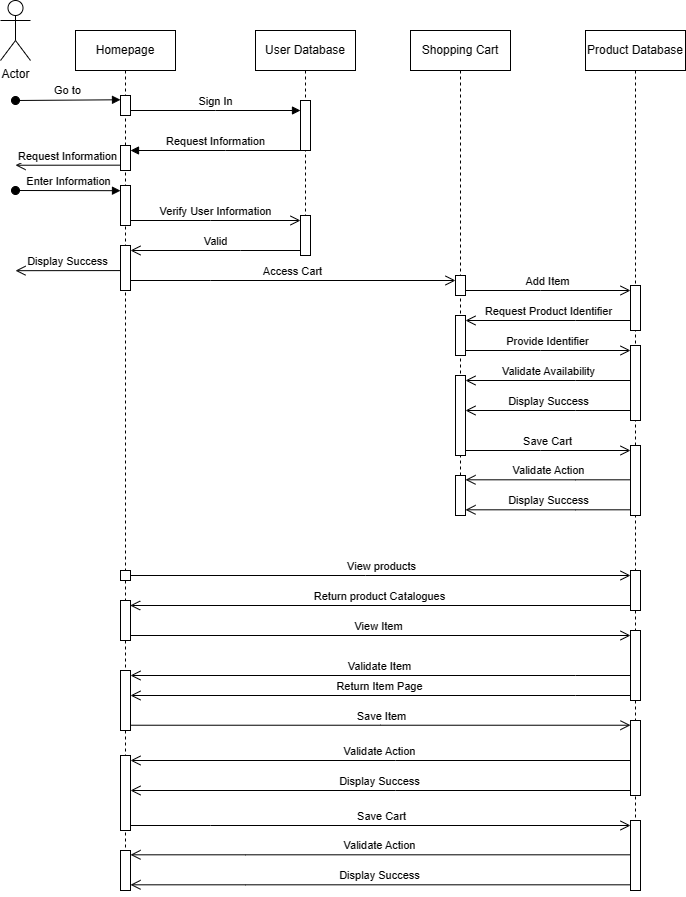

The diagram above was exported from draw.io. Its source (the exported page's mxGraphModel, read from the mxfile embedded in the PNG):
<mxGraphModel dx="2294" dy="938" grid="1" gridSize="10" guides="1" tooltips="1" connect="1" arrows="1" fold="1" page="1" pageScale="1" pageWidth="850" pageHeight="1100" math="0" shadow="0">
  <root>
    <mxCell id="0" />
    <mxCell id="1" parent="0" />
    <mxCell id="aM9ryv3xv72pqoxQDRHE-1" value="Homepage" style="shape=umlLifeline;perimeter=lifelinePerimeter;whiteSpace=wrap;html=1;container=0;dropTarget=0;collapsible=0;recursiveResize=0;outlineConnect=0;portConstraint=eastwest;newEdgeStyle={&quot;edgeStyle&quot;:&quot;elbowEdgeStyle&quot;,&quot;elbow&quot;:&quot;vertical&quot;,&quot;curved&quot;:0,&quot;rounded&quot;:0};" parent="1" vertex="1">
      <mxGeometry x="40" y="40" width="100" height="830" as="geometry" />
    </mxCell>
    <mxCell id="aM9ryv3xv72pqoxQDRHE-2" value="" style="html=1;points=[];perimeter=orthogonalPerimeter;outlineConnect=0;targetShapes=umlLifeline;portConstraint=eastwest;newEdgeStyle={&quot;edgeStyle&quot;:&quot;elbowEdgeStyle&quot;,&quot;elbow&quot;:&quot;vertical&quot;,&quot;curved&quot;:0,&quot;rounded&quot;:0};" parent="aM9ryv3xv72pqoxQDRHE-1" vertex="1">
      <mxGeometry x="45" y="65" width="10" height="20" as="geometry" />
    </mxCell>
    <mxCell id="aM9ryv3xv72pqoxQDRHE-3" value="Go to" style="html=1;verticalAlign=bottom;startArrow=oval;endArrow=block;startSize=8;edgeStyle=elbowEdgeStyle;elbow=vertical;curved=0;rounded=0;" parent="aM9ryv3xv72pqoxQDRHE-1" target="aM9ryv3xv72pqoxQDRHE-2" edge="1">
      <mxGeometry relative="1" as="geometry">
        <mxPoint x="-60" y="70" as="sourcePoint" />
      </mxGeometry>
    </mxCell>
    <mxCell id="aM9ryv3xv72pqoxQDRHE-5" value="User Database" style="shape=umlLifeline;perimeter=lifelinePerimeter;whiteSpace=wrap;html=1;container=0;dropTarget=0;collapsible=0;recursiveResize=0;outlineConnect=0;portConstraint=eastwest;newEdgeStyle={&quot;edgeStyle&quot;:&quot;elbowEdgeStyle&quot;,&quot;elbow&quot;:&quot;vertical&quot;,&quot;curved&quot;:0,&quot;rounded&quot;:0};" parent="1" vertex="1">
      <mxGeometry x="220" y="40" width="100" height="210" as="geometry" />
    </mxCell>
    <mxCell id="aM9ryv3xv72pqoxQDRHE-6" value="" style="html=1;points=[];perimeter=orthogonalPerimeter;outlineConnect=0;targetShapes=umlLifeline;portConstraint=eastwest;newEdgeStyle={&quot;edgeStyle&quot;:&quot;elbowEdgeStyle&quot;,&quot;elbow&quot;:&quot;vertical&quot;,&quot;curved&quot;:0,&quot;rounded&quot;:0};" parent="aM9ryv3xv72pqoxQDRHE-5" vertex="1">
      <mxGeometry x="45" y="70" width="10" height="50" as="geometry" />
    </mxCell>
    <mxCell id="aM9ryv3xv72pqoxQDRHE-7" value="Sign In" style="html=1;verticalAlign=bottom;endArrow=block;edgeStyle=elbowEdgeStyle;elbow=vertical;curved=0;rounded=0;" parent="1" source="aM9ryv3xv72pqoxQDRHE-2" target="aM9ryv3xv72pqoxQDRHE-6" edge="1">
      <mxGeometry relative="1" as="geometry">
        <mxPoint x="195" y="130" as="sourcePoint" />
        <Array as="points">
          <mxPoint x="180" y="120" />
        </Array>
      </mxGeometry>
    </mxCell>
    <mxCell id="aM9ryv3xv72pqoxQDRHE-8" value="Valid" style="html=1;verticalAlign=bottom;endArrow=open;endSize=8;edgeStyle=elbowEdgeStyle;elbow=vertical;curved=0;rounded=0;" parent="1" edge="1">
      <mxGeometry relative="1" as="geometry">
        <mxPoint x="95" y="260" as="targetPoint" />
        <Array as="points">
          <mxPoint x="205" y="260" />
        </Array>
        <mxPoint x="265" y="260" as="sourcePoint" />
      </mxGeometry>
    </mxCell>
    <mxCell id="aM9ryv3xv72pqoxQDRHE-9" value="Request Information" style="html=1;verticalAlign=bottom;endArrow=block;edgeStyle=elbowEdgeStyle;elbow=vertical;curved=0;rounded=0;" parent="1" source="aM9ryv3xv72pqoxQDRHE-6" edge="1">
      <mxGeometry relative="1" as="geometry">
        <mxPoint x="175" y="160" as="sourcePoint" />
        <Array as="points">
          <mxPoint x="190" y="160" />
        </Array>
        <mxPoint x="95" y="160" as="targetPoint" />
      </mxGeometry>
    </mxCell>
    <mxCell id="aM9ryv3xv72pqoxQDRHE-10" value="Verify User Information" style="html=1;verticalAlign=bottom;endArrow=open;endSize=8;edgeStyle=elbowEdgeStyle;elbow=vertical;curved=0;rounded=0;" parent="1" edge="1">
      <mxGeometry relative="1" as="geometry">
        <mxPoint x="265" y="230" as="targetPoint" />
        <Array as="points">
          <mxPoint x="175" y="230" />
        </Array>
        <mxPoint x="95" y="230" as="sourcePoint" />
      </mxGeometry>
    </mxCell>
    <mxCell id="X8iULE5a3sja9Byya2p7-5" value="Enter Information" style="html=1;verticalAlign=bottom;startArrow=oval;endArrow=block;startSize=8;edgeStyle=elbowEdgeStyle;elbow=vertical;curved=0;rounded=0;" parent="1" edge="1">
      <mxGeometry relative="1" as="geometry">
        <mxPoint x="-20" y="200" as="sourcePoint" />
        <mxPoint x="85" y="200" as="targetPoint" />
      </mxGeometry>
    </mxCell>
    <mxCell id="X8iULE5a3sja9Byya2p7-9" value="" style="rounded=0;whiteSpace=wrap;html=1;direction=south;" parent="1" vertex="1">
      <mxGeometry x="85" y="255" width="10" height="45" as="geometry" />
    </mxCell>
    <mxCell id="X8iULE5a3sja9Byya2p7-10" value="Display Success" style="html=1;verticalAlign=bottom;endArrow=open;endSize=8;edgeStyle=elbowEdgeStyle;elbow=vertical;curved=0;rounded=0;" parent="1" edge="1">
      <mxGeometry relative="1" as="geometry">
        <mxPoint x="-20" y="280.08" as="targetPoint" />
        <Array as="points" />
        <mxPoint x="85" y="280.08" as="sourcePoint" />
      </mxGeometry>
    </mxCell>
    <mxCell id="X8iULE5a3sja9Byya2p7-12" value="Actor" style="shape=umlActor;verticalLabelPosition=bottom;verticalAlign=top;html=1;outlineConnect=0;" parent="1" vertex="1">
      <mxGeometry x="-35" y="10" width="30" height="60" as="geometry" />
    </mxCell>
    <mxCell id="X8iULE5a3sja9Byya2p7-13" value="" style="rounded=0;whiteSpace=wrap;html=1;" parent="1" vertex="1">
      <mxGeometry x="85" y="155" width="10" height="25" as="geometry" />
    </mxCell>
    <mxCell id="X8iULE5a3sja9Byya2p7-15" value="Request Information" style="html=1;verticalAlign=bottom;endArrow=open;endSize=8;edgeStyle=elbowEdgeStyle;elbow=vertical;curved=0;rounded=0;" parent="1" edge="1">
      <mxGeometry relative="1" as="geometry">
        <mxPoint x="-20" y="174.67" as="targetPoint" />
        <Array as="points" />
        <mxPoint x="85" y="174.67" as="sourcePoint" />
      </mxGeometry>
    </mxCell>
    <mxCell id="X8iULE5a3sja9Byya2p7-16" value="" style="rounded=0;whiteSpace=wrap;html=1;" parent="1" vertex="1">
      <mxGeometry x="85" y="195" width="10" height="40" as="geometry" />
    </mxCell>
    <mxCell id="X8iULE5a3sja9Byya2p7-17" value="" style="rounded=0;whiteSpace=wrap;html=1;" parent="1" vertex="1">
      <mxGeometry x="265" y="225" width="10" height="40" as="geometry" />
    </mxCell>
    <mxCell id="fbU19OGlruUZWiN_TWno-2" value="Access Cart" style="html=1;verticalAlign=bottom;endArrow=open;endSize=8;edgeStyle=elbowEdgeStyle;elbow=vertical;curved=0;rounded=0;" parent="1" target="ym0_qMM8YbXxwoI6HPPg-2" edge="1">
      <mxGeometry relative="1" as="geometry">
        <mxPoint x="265" y="290" as="targetPoint" />
        <Array as="points">
          <mxPoint x="175" y="290" />
        </Array>
        <mxPoint x="95" y="290" as="sourcePoint" />
      </mxGeometry>
    </mxCell>
    <mxCell id="ym0_qMM8YbXxwoI6HPPg-1" value="Shopping Cart" style="shape=umlLifeline;perimeter=lifelinePerimeter;whiteSpace=wrap;html=1;container=0;dropTarget=0;collapsible=0;recursiveResize=0;outlineConnect=0;portConstraint=eastwest;newEdgeStyle={&quot;edgeStyle&quot;:&quot;elbowEdgeStyle&quot;,&quot;elbow&quot;:&quot;vertical&quot;,&quot;curved&quot;:0,&quot;rounded&quot;:0};" parent="1" vertex="1">
      <mxGeometry x="375" y="40" width="100" height="460" as="geometry" />
    </mxCell>
    <mxCell id="ym0_qMM8YbXxwoI6HPPg-2" value="" style="html=1;points=[];perimeter=orthogonalPerimeter;outlineConnect=0;targetShapes=umlLifeline;portConstraint=eastwest;newEdgeStyle={&quot;edgeStyle&quot;:&quot;elbowEdgeStyle&quot;,&quot;elbow&quot;:&quot;vertical&quot;,&quot;curved&quot;:0,&quot;rounded&quot;:0};" parent="ym0_qMM8YbXxwoI6HPPg-1" vertex="1">
      <mxGeometry x="45" y="245" width="10" height="20" as="geometry" />
    </mxCell>
    <mxCell id="ym0_qMM8YbXxwoI6HPPg-3" value="Product Database" style="shape=umlLifeline;perimeter=lifelinePerimeter;whiteSpace=wrap;html=1;container=0;dropTarget=0;collapsible=0;recursiveResize=0;outlineConnect=0;portConstraint=eastwest;newEdgeStyle={&quot;edgeStyle&quot;:&quot;elbowEdgeStyle&quot;,&quot;elbow&quot;:&quot;vertical&quot;,&quot;curved&quot;:0,&quot;rounded&quot;:0};" parent="1" vertex="1">
      <mxGeometry x="550" y="40" width="100" height="810" as="geometry" />
    </mxCell>
    <mxCell id="ym0_qMM8YbXxwoI6HPPg-9" value="" style="html=1;points=[];perimeter=orthogonalPerimeter;outlineConnect=0;targetShapes=umlLifeline;portConstraint=eastwest;newEdgeStyle={&quot;edgeStyle&quot;:&quot;elbowEdgeStyle&quot;,&quot;elbow&quot;:&quot;vertical&quot;,&quot;curved&quot;:0,&quot;rounded&quot;:0};" parent="ym0_qMM8YbXxwoI6HPPg-3" vertex="1">
      <mxGeometry x="45" y="315" width="10" height="75" as="geometry" />
    </mxCell>
    <mxCell id="ym0_qMM8YbXxwoI6HPPg-4" value="" style="html=1;points=[];perimeter=orthogonalPerimeter;outlineConnect=0;targetShapes=umlLifeline;portConstraint=eastwest;newEdgeStyle={&quot;edgeStyle&quot;:&quot;elbowEdgeStyle&quot;,&quot;elbow&quot;:&quot;vertical&quot;,&quot;curved&quot;:0,&quot;rounded&quot;:0};" parent="1" vertex="1">
      <mxGeometry x="595" y="295" width="10" height="45" as="geometry" />
    </mxCell>
    <mxCell id="ym0_qMM8YbXxwoI6HPPg-5" value="Add Item" style="html=1;verticalAlign=bottom;endArrow=open;endSize=8;edgeStyle=elbowEdgeStyle;elbow=vertical;curved=0;rounded=0;" parent="1" edge="1">
      <mxGeometry relative="1" as="geometry">
        <mxPoint x="595" y="300" as="targetPoint" />
        <Array as="points">
          <mxPoint x="505" y="300" />
        </Array>
        <mxPoint x="430" y="300" as="sourcePoint" />
      </mxGeometry>
    </mxCell>
    <mxCell id="ym0_qMM8YbXxwoI6HPPg-6" value="" style="html=1;points=[];perimeter=orthogonalPerimeter;outlineConnect=0;targetShapes=umlLifeline;portConstraint=eastwest;newEdgeStyle={&quot;edgeStyle&quot;:&quot;elbowEdgeStyle&quot;,&quot;elbow&quot;:&quot;vertical&quot;,&quot;curved&quot;:0,&quot;rounded&quot;:0};" parent="1" vertex="1">
      <mxGeometry x="420" y="325" width="10" height="40" as="geometry" />
    </mxCell>
    <mxCell id="ym0_qMM8YbXxwoI6HPPg-7" value="Request Product Identifier" style="html=1;verticalAlign=bottom;endArrow=open;endSize=8;edgeStyle=elbowEdgeStyle;elbow=vertical;curved=0;rounded=0;" parent="1" source="ym0_qMM8YbXxwoI6HPPg-4" edge="1">
      <mxGeometry relative="1" as="geometry">
        <mxPoint x="430" y="330" as="targetPoint" />
        <Array as="points">
          <mxPoint x="540" y="330" />
        </Array>
        <mxPoint x="590" y="330" as="sourcePoint" />
      </mxGeometry>
    </mxCell>
    <mxCell id="ym0_qMM8YbXxwoI6HPPg-8" value="Provide Identifier" style="html=1;verticalAlign=bottom;endArrow=open;endSize=8;edgeStyle=elbowEdgeStyle;elbow=vertical;curved=0;rounded=0;" parent="1" edge="1">
      <mxGeometry relative="1" as="geometry">
        <mxPoint x="595" y="360" as="targetPoint" />
        <Array as="points">
          <mxPoint x="505" y="360" />
        </Array>
        <mxPoint x="430" y="360" as="sourcePoint" />
      </mxGeometry>
    </mxCell>
    <mxCell id="ym0_qMM8YbXxwoI6HPPg-10" value="Validate Availability" style="html=1;verticalAlign=bottom;endArrow=open;endSize=8;edgeStyle=elbowEdgeStyle;elbow=vertical;curved=0;rounded=0;" parent="1" edge="1">
      <mxGeometry relative="1" as="geometry">
        <mxPoint x="430" y="390" as="targetPoint" />
        <Array as="points">
          <mxPoint x="540" y="390" />
        </Array>
        <mxPoint x="595" y="390" as="sourcePoint" />
      </mxGeometry>
    </mxCell>
    <mxCell id="ym0_qMM8YbXxwoI6HPPg-11" value="Display Success" style="html=1;verticalAlign=bottom;endArrow=open;endSize=8;edgeStyle=elbowEdgeStyle;elbow=vertical;curved=0;rounded=0;" parent="1" edge="1">
      <mxGeometry relative="1" as="geometry">
        <mxPoint x="430" y="420" as="targetPoint" />
        <Array as="points">
          <mxPoint x="540" y="420" />
        </Array>
        <mxPoint x="595" y="420" as="sourcePoint" />
      </mxGeometry>
    </mxCell>
    <mxCell id="ym0_qMM8YbXxwoI6HPPg-12" value="" style="html=1;points=[];perimeter=orthogonalPerimeter;outlineConnect=0;targetShapes=umlLifeline;portConstraint=eastwest;newEdgeStyle={&quot;edgeStyle&quot;:&quot;elbowEdgeStyle&quot;,&quot;elbow&quot;:&quot;vertical&quot;,&quot;curved&quot;:0,&quot;rounded&quot;:0};" parent="1" vertex="1">
      <mxGeometry x="420" y="385" width="10" height="80" as="geometry" />
    </mxCell>
    <mxCell id="aFHAhNk_UnevF-P8CUtO-1" value="Save Cart" style="html=1;verticalAlign=bottom;endArrow=open;endSize=8;edgeStyle=elbowEdgeStyle;elbow=vertical;curved=0;rounded=0;" parent="1" edge="1">
      <mxGeometry relative="1" as="geometry">
        <mxPoint x="595" y="460" as="targetPoint" />
        <Array as="points">
          <mxPoint x="505" y="460" />
        </Array>
        <mxPoint x="430" y="460" as="sourcePoint" />
      </mxGeometry>
    </mxCell>
    <mxCell id="aFHAhNk_UnevF-P8CUtO-2" value="" style="html=1;points=[];perimeter=orthogonalPerimeter;outlineConnect=0;targetShapes=umlLifeline;portConstraint=eastwest;newEdgeStyle={&quot;edgeStyle&quot;:&quot;elbowEdgeStyle&quot;,&quot;elbow&quot;:&quot;vertical&quot;,&quot;curved&quot;:0,&quot;rounded&quot;:0};" parent="1" vertex="1">
      <mxGeometry x="595" y="455" width="10" height="70" as="geometry" />
    </mxCell>
    <mxCell id="aFHAhNk_UnevF-P8CUtO-3" value="Validate Action" style="html=1;verticalAlign=bottom;endArrow=open;endSize=8;edgeStyle=elbowEdgeStyle;elbow=vertical;curved=0;rounded=0;" parent="1" edge="1">
      <mxGeometry relative="1" as="geometry">
        <mxPoint x="430" y="489.31" as="targetPoint" />
        <Array as="points">
          <mxPoint x="540" y="489.31" />
        </Array>
        <mxPoint x="595" y="489.31" as="sourcePoint" />
      </mxGeometry>
    </mxCell>
    <mxCell id="aFHAhNk_UnevF-P8CUtO-4" value="Display Success" style="html=1;verticalAlign=bottom;endArrow=open;endSize=8;edgeStyle=elbowEdgeStyle;elbow=vertical;curved=0;rounded=0;" parent="1" edge="1">
      <mxGeometry relative="1" as="geometry">
        <mxPoint x="430" y="519.31" as="targetPoint" />
        <Array as="points">
          <mxPoint x="540" y="519.31" />
        </Array>
        <mxPoint x="595" y="519.31" as="sourcePoint" />
      </mxGeometry>
    </mxCell>
    <mxCell id="aFHAhNk_UnevF-P8CUtO-5" value="" style="html=1;points=[];perimeter=orthogonalPerimeter;outlineConnect=0;targetShapes=umlLifeline;portConstraint=eastwest;newEdgeStyle={&quot;edgeStyle&quot;:&quot;elbowEdgeStyle&quot;,&quot;elbow&quot;:&quot;vertical&quot;,&quot;curved&quot;:0,&quot;rounded&quot;:0};" parent="1" vertex="1">
      <mxGeometry x="420" y="485" width="10" height="40" as="geometry" />
    </mxCell>
    <mxCell id="aFHAhNk_UnevF-P8CUtO-48" value="" style="html=1;points=[];perimeter=orthogonalPerimeter;outlineConnect=0;targetShapes=umlLifeline;portConstraint=eastwest;newEdgeStyle={&quot;edgeStyle&quot;:&quot;elbowEdgeStyle&quot;,&quot;elbow&quot;:&quot;vertical&quot;,&quot;curved&quot;:0,&quot;rounded&quot;:0};" parent="1" vertex="1">
      <mxGeometry x="85" y="680" width="10" height="60" as="geometry" />
    </mxCell>
    <mxCell id="aFHAhNk_UnevF-P8CUtO-49" value="View products" style="html=1;verticalAlign=bottom;endArrow=open;endSize=8;edgeStyle=elbowEdgeStyle;elbow=vertical;curved=0;rounded=0;exitX=1;exitY=0.5;exitDx=0;exitDy=0;" parent="1" source="aFHAhNk_UnevF-P8CUtO-62" target="aFHAhNk_UnevF-P8CUtO-50" edge="1">
      <mxGeometry relative="1" as="geometry">
        <mxPoint x="475" y="585" as="targetPoint" />
        <Array as="points">
          <mxPoint x="330" y="585" />
        </Array>
        <mxPoint x="250" y="585" as="sourcePoint" />
      </mxGeometry>
    </mxCell>
    <mxCell id="aFHAhNk_UnevF-P8CUtO-50" value="" style="html=1;points=[];perimeter=orthogonalPerimeter;outlineConnect=0;targetShapes=umlLifeline;portConstraint=eastwest;newEdgeStyle={&quot;edgeStyle&quot;:&quot;elbowEdgeStyle&quot;,&quot;elbow&quot;:&quot;vertical&quot;,&quot;curved&quot;:0,&quot;rounded&quot;:0};" parent="1" vertex="1">
      <mxGeometry x="595" y="580" width="10" height="40" as="geometry" />
    </mxCell>
    <mxCell id="aFHAhNk_UnevF-P8CUtO-51" value="Validate Item" style="html=1;verticalAlign=bottom;endArrow=open;endSize=8;edgeStyle=elbowEdgeStyle;elbow=vertical;curved=0;rounded=0;" parent="1" target="aFHAhNk_UnevF-P8CUtO-48" edge="1">
      <mxGeometry relative="1" as="geometry">
        <mxPoint x="255" y="685" as="targetPoint" />
        <Array as="points">
          <mxPoint x="540" y="685" />
        </Array>
        <mxPoint x="595" y="685" as="sourcePoint" />
      </mxGeometry>
    </mxCell>
    <mxCell id="aFHAhNk_UnevF-P8CUtO-52" value="" style="html=1;points=[];perimeter=orthogonalPerimeter;outlineConnect=0;targetShapes=umlLifeline;portConstraint=eastwest;newEdgeStyle={&quot;edgeStyle&quot;:&quot;elbowEdgeStyle&quot;,&quot;elbow&quot;:&quot;vertical&quot;,&quot;curved&quot;:0,&quot;rounded&quot;:0};" parent="1" vertex="1">
      <mxGeometry x="595" y="640" width="10" height="70" as="geometry" />
    </mxCell>
    <mxCell id="aFHAhNk_UnevF-P8CUtO-53" value="Return product Catalogues" style="html=1;verticalAlign=bottom;endArrow=open;endSize=8;edgeStyle=elbowEdgeStyle;elbow=vertical;curved=0;rounded=0;entryX=0.113;entryY=0.034;entryDx=0;entryDy=0;entryPerimeter=0;" parent="1" source="aFHAhNk_UnevF-P8CUtO-50" target="aFHAhNk_UnevF-P8CUtO-54" edge="1">
      <mxGeometry relative="1" as="geometry">
        <mxPoint x="265" y="615" as="targetPoint" />
        <Array as="points">
          <mxPoint x="530" y="615" />
        </Array>
        <mxPoint x="590" y="615" as="sourcePoint" />
      </mxGeometry>
    </mxCell>
    <mxCell id="aFHAhNk_UnevF-P8CUtO-54" value="" style="rounded=0;whiteSpace=wrap;html=1;direction=south;" parent="1" vertex="1">
      <mxGeometry x="85" y="610" width="10" height="40" as="geometry" />
    </mxCell>
    <mxCell id="aFHAhNk_UnevF-P8CUtO-55" value="View Item" style="html=1;verticalAlign=bottom;endArrow=open;endSize=8;edgeStyle=elbowEdgeStyle;elbow=vertical;curved=0;rounded=0;exitX=0.75;exitY=0;exitDx=0;exitDy=0;" parent="1" source="aFHAhNk_UnevF-P8CUtO-54" edge="1">
      <mxGeometry relative="1" as="geometry">
        <mxPoint x="595" y="645" as="targetPoint" />
        <Array as="points">
          <mxPoint x="505" y="645" />
        </Array>
        <mxPoint x="430" y="645" as="sourcePoint" />
      </mxGeometry>
    </mxCell>
    <mxCell id="aFHAhNk_UnevF-P8CUtO-56" value="" style="html=1;points=[];perimeter=orthogonalPerimeter;outlineConnect=0;targetShapes=umlLifeline;portConstraint=eastwest;newEdgeStyle={&quot;edgeStyle&quot;:&quot;elbowEdgeStyle&quot;,&quot;elbow&quot;:&quot;vertical&quot;,&quot;curved&quot;:0,&quot;rounded&quot;:0};" parent="1" vertex="1">
      <mxGeometry x="595" y="730" width="10" height="75" as="geometry" />
    </mxCell>
    <mxCell id="aFHAhNk_UnevF-P8CUtO-57" value="Save Item" style="html=1;verticalAlign=bottom;endArrow=open;endSize=8;edgeStyle=elbowEdgeStyle;elbow=vertical;curved=0;rounded=0;" parent="1" source="aFHAhNk_UnevF-P8CUtO-48" target="aFHAhNk_UnevF-P8CUtO-56" edge="1">
      <mxGeometry relative="1" as="geometry">
        <mxPoint x="450" y="735" as="targetPoint" />
        <Array as="points" />
        <mxPoint x="285" y="735" as="sourcePoint" />
      </mxGeometry>
    </mxCell>
    <mxCell id="aFHAhNk_UnevF-P8CUtO-58" value="Validate Action" style="html=1;verticalAlign=bottom;endArrow=open;endSize=8;edgeStyle=elbowEdgeStyle;elbow=vertical;curved=0;rounded=0;" parent="1" source="aFHAhNk_UnevF-P8CUtO-56" target="aFHAhNk_UnevF-P8CUtO-60" edge="1">
      <mxGeometry relative="1" as="geometry">
        <mxPoint x="250" y="770" as="targetPoint" />
        <Array as="points">
          <mxPoint x="360" y="770" />
        </Array>
        <mxPoint x="415" y="770" as="sourcePoint" />
      </mxGeometry>
    </mxCell>
    <mxCell id="aFHAhNk_UnevF-P8CUtO-59" value="Display Success" style="html=1;verticalAlign=bottom;endArrow=open;endSize=8;edgeStyle=elbowEdgeStyle;elbow=vertical;curved=0;rounded=0;" parent="1" source="aFHAhNk_UnevF-P8CUtO-56" target="aFHAhNk_UnevF-P8CUtO-60" edge="1">
      <mxGeometry relative="1" as="geometry">
        <mxPoint x="250" y="800" as="targetPoint" />
        <Array as="points">
          <mxPoint x="360" y="800" />
        </Array>
        <mxPoint x="415" y="800" as="sourcePoint" />
      </mxGeometry>
    </mxCell>
    <mxCell id="aFHAhNk_UnevF-P8CUtO-60" value="" style="html=1;points=[];perimeter=orthogonalPerimeter;outlineConnect=0;targetShapes=umlLifeline;portConstraint=eastwest;newEdgeStyle={&quot;edgeStyle&quot;:&quot;elbowEdgeStyle&quot;,&quot;elbow&quot;:&quot;vertical&quot;,&quot;curved&quot;:0,&quot;rounded&quot;:0};" parent="1" vertex="1">
      <mxGeometry x="85" y="765" width="10" height="75" as="geometry" />
    </mxCell>
    <mxCell id="aFHAhNk_UnevF-P8CUtO-61" value="Return Item Page" style="html=1;verticalAlign=bottom;endArrow=open;endSize=8;edgeStyle=elbowEdgeStyle;elbow=vertical;curved=0;rounded=0;" parent="1" target="aFHAhNk_UnevF-P8CUtO-48" edge="1">
      <mxGeometry relative="1" as="geometry">
        <mxPoint x="250" y="705" as="targetPoint" />
        <Array as="points">
          <mxPoint x="540" y="705" />
        </Array>
        <mxPoint x="595" y="705" as="sourcePoint" />
      </mxGeometry>
    </mxCell>
    <mxCell id="aFHAhNk_UnevF-P8CUtO-62" value="" style="rounded=0;whiteSpace=wrap;html=1;" parent="1" vertex="1">
      <mxGeometry x="85" y="580" width="10" height="10" as="geometry" />
    </mxCell>
    <mxCell id="aFHAhNk_UnevF-P8CUtO-64" value="Save Cart" style="html=1;verticalAlign=bottom;endArrow=open;endSize=8;edgeStyle=elbowEdgeStyle;elbow=vertical;curved=0;rounded=0;" parent="1" source="aFHAhNk_UnevF-P8CUtO-60" target="aFHAhNk_UnevF-P8CUtO-65" edge="1">
      <mxGeometry relative="1" as="geometry">
        <mxPoint x="265" y="835" as="targetPoint" />
        <Array as="points">
          <mxPoint x="175" y="835" />
        </Array>
        <mxPoint x="100" y="835" as="sourcePoint" />
      </mxGeometry>
    </mxCell>
    <mxCell id="aFHAhNk_UnevF-P8CUtO-65" value="" style="html=1;points=[];perimeter=orthogonalPerimeter;outlineConnect=0;targetShapes=umlLifeline;portConstraint=eastwest;newEdgeStyle={&quot;edgeStyle&quot;:&quot;elbowEdgeStyle&quot;,&quot;elbow&quot;:&quot;vertical&quot;,&quot;curved&quot;:0,&quot;rounded&quot;:0};" parent="1" vertex="1">
      <mxGeometry x="595" y="830" width="10" height="70" as="geometry" />
    </mxCell>
    <mxCell id="aFHAhNk_UnevF-P8CUtO-66" value="Validate Action" style="html=1;verticalAlign=bottom;endArrow=open;endSize=8;edgeStyle=elbowEdgeStyle;elbow=vertical;curved=0;rounded=0;" parent="1" source="aFHAhNk_UnevF-P8CUtO-65" target="aFHAhNk_UnevF-P8CUtO-68" edge="1">
      <mxGeometry relative="1" as="geometry">
        <mxPoint x="100" y="864.31" as="targetPoint" />
        <Array as="points">
          <mxPoint x="210" y="864.31" />
        </Array>
        <mxPoint x="265" y="864.31" as="sourcePoint" />
      </mxGeometry>
    </mxCell>
    <mxCell id="aFHAhNk_UnevF-P8CUtO-67" value="Display Success" style="html=1;verticalAlign=bottom;endArrow=open;endSize=8;edgeStyle=elbowEdgeStyle;elbow=vertical;curved=0;rounded=0;" parent="1" source="aFHAhNk_UnevF-P8CUtO-65" target="aFHAhNk_UnevF-P8CUtO-68" edge="1">
      <mxGeometry relative="1" as="geometry">
        <mxPoint x="100" y="894.31" as="targetPoint" />
        <Array as="points">
          <mxPoint x="210" y="894.31" />
        </Array>
        <mxPoint x="265" y="894.31" as="sourcePoint" />
      </mxGeometry>
    </mxCell>
    <mxCell id="aFHAhNk_UnevF-P8CUtO-68" value="" style="html=1;points=[];perimeter=orthogonalPerimeter;outlineConnect=0;targetShapes=umlLifeline;portConstraint=eastwest;newEdgeStyle={&quot;edgeStyle&quot;:&quot;elbowEdgeStyle&quot;,&quot;elbow&quot;:&quot;vertical&quot;,&quot;curved&quot;:0,&quot;rounded&quot;:0};" parent="1" vertex="1">
      <mxGeometry x="85" y="860" width="10" height="40" as="geometry" />
    </mxCell>
  </root>
</mxGraphModel>